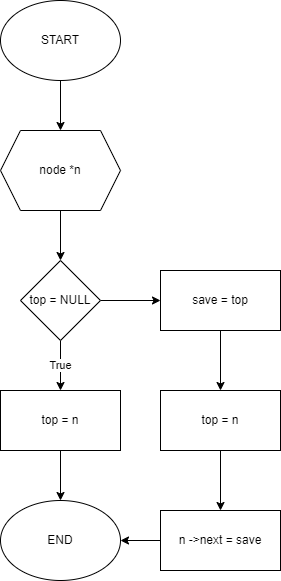

The diagram above was exported from draw.io. Its source (the exported page's mxGraphModel, read from the mxfile embedded in the PNG):
<mxGraphModel dx="754" dy="905" grid="1" gridSize="10" guides="1" tooltips="1" connect="1" arrows="1" fold="1" page="1" pageScale="1" pageWidth="850" pageHeight="1100" math="0" shadow="0">
  <root>
    <mxCell id="0" />
    <mxCell id="1" parent="0" />
    <mxCell id="aefePeGNwIGc1AmBkdUg-3" value="" style="edgeStyle=orthogonalEdgeStyle;rounded=0;orthogonalLoop=1;jettySize=auto;html=1;" edge="1" parent="1" source="aefePeGNwIGc1AmBkdUg-1" target="aefePeGNwIGc1AmBkdUg-2">
      <mxGeometry relative="1" as="geometry" />
    </mxCell>
    <mxCell id="aefePeGNwIGc1AmBkdUg-1" value="START" style="ellipse;whiteSpace=wrap;html=1;" vertex="1" parent="1">
      <mxGeometry x="190" y="420" width="120" height="80" as="geometry" />
    </mxCell>
    <mxCell id="aefePeGNwIGc1AmBkdUg-5" value="" style="edgeStyle=orthogonalEdgeStyle;rounded=0;orthogonalLoop=1;jettySize=auto;html=1;" edge="1" parent="1" source="aefePeGNwIGc1AmBkdUg-2" target="aefePeGNwIGc1AmBkdUg-4">
      <mxGeometry relative="1" as="geometry" />
    </mxCell>
    <mxCell id="aefePeGNwIGc1AmBkdUg-2" value="node *n" style="shape=hexagon;perimeter=hexagonPerimeter2;whiteSpace=wrap;html=1;fixedSize=1;" vertex="1" parent="1">
      <mxGeometry x="190" y="550" width="120" height="80" as="geometry" />
    </mxCell>
    <mxCell id="aefePeGNwIGc1AmBkdUg-7" value="True" style="edgeStyle=orthogonalEdgeStyle;rounded=0;orthogonalLoop=1;jettySize=auto;html=1;" edge="1" parent="1" source="aefePeGNwIGc1AmBkdUg-4" target="aefePeGNwIGc1AmBkdUg-6">
      <mxGeometry relative="1" as="geometry" />
    </mxCell>
    <mxCell id="aefePeGNwIGc1AmBkdUg-9" value="" style="edgeStyle=orthogonalEdgeStyle;rounded=0;orthogonalLoop=1;jettySize=auto;html=1;" edge="1" parent="1" source="aefePeGNwIGc1AmBkdUg-4" target="aefePeGNwIGc1AmBkdUg-8">
      <mxGeometry relative="1" as="geometry" />
    </mxCell>
    <mxCell id="aefePeGNwIGc1AmBkdUg-4" value="top = NULL" style="rhombus;whiteSpace=wrap;html=1;" vertex="1" parent="1">
      <mxGeometry x="210" y="680" width="80" height="80" as="geometry" />
    </mxCell>
    <mxCell id="aefePeGNwIGc1AmBkdUg-17" value="" style="edgeStyle=orthogonalEdgeStyle;rounded=0;orthogonalLoop=1;jettySize=auto;html=1;" edge="1" parent="1" source="aefePeGNwIGc1AmBkdUg-6" target="aefePeGNwIGc1AmBkdUg-16">
      <mxGeometry relative="1" as="geometry" />
    </mxCell>
    <mxCell id="aefePeGNwIGc1AmBkdUg-6" value="top = n" style="whiteSpace=wrap;html=1;" vertex="1" parent="1">
      <mxGeometry x="190" y="810" width="120" height="60" as="geometry" />
    </mxCell>
    <mxCell id="aefePeGNwIGc1AmBkdUg-11" value="" style="edgeStyle=orthogonalEdgeStyle;rounded=0;orthogonalLoop=1;jettySize=auto;html=1;" edge="1" parent="1" source="aefePeGNwIGc1AmBkdUg-8" target="aefePeGNwIGc1AmBkdUg-10">
      <mxGeometry relative="1" as="geometry" />
    </mxCell>
    <mxCell id="aefePeGNwIGc1AmBkdUg-8" value="save = top" style="whiteSpace=wrap;html=1;" vertex="1" parent="1">
      <mxGeometry x="350" y="690" width="120" height="60" as="geometry" />
    </mxCell>
    <mxCell id="aefePeGNwIGc1AmBkdUg-13" value="" style="edgeStyle=orthogonalEdgeStyle;rounded=0;orthogonalLoop=1;jettySize=auto;html=1;" edge="1" parent="1" source="aefePeGNwIGc1AmBkdUg-10" target="aefePeGNwIGc1AmBkdUg-12">
      <mxGeometry relative="1" as="geometry" />
    </mxCell>
    <mxCell id="aefePeGNwIGc1AmBkdUg-10" value="top = n" style="whiteSpace=wrap;html=1;" vertex="1" parent="1">
      <mxGeometry x="350" y="810" width="120" height="60" as="geometry" />
    </mxCell>
    <mxCell id="aefePeGNwIGc1AmBkdUg-18" value="" style="edgeStyle=orthogonalEdgeStyle;rounded=0;orthogonalLoop=1;jettySize=auto;html=1;" edge="1" parent="1" source="aefePeGNwIGc1AmBkdUg-12" target="aefePeGNwIGc1AmBkdUg-16">
      <mxGeometry relative="1" as="geometry" />
    </mxCell>
    <mxCell id="aefePeGNwIGc1AmBkdUg-12" value="n -&amp;gt;next = save" style="whiteSpace=wrap;html=1;" vertex="1" parent="1">
      <mxGeometry x="350" y="930" width="120" height="60" as="geometry" />
    </mxCell>
    <mxCell id="aefePeGNwIGc1AmBkdUg-16" value="END" style="ellipse;whiteSpace=wrap;html=1;" vertex="1" parent="1">
      <mxGeometry x="190" y="920" width="120" height="80" as="geometry" />
    </mxCell>
  </root>
</mxGraphModel>